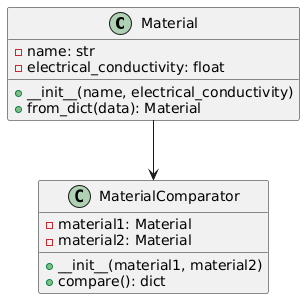

The diagram above was rendered by PlantUML. Its source (embedded in the PNG):
@startuml
class Material {
    - name: str
    - electrical_conductivity: float
    + __init__(name, electrical_conductivity)
    + from_dict(data): Material
}
class MaterialComparator {
    - material1: Material
    - material2: Material
    + __init__(material1, material2)
    + compare(): dict
}
Material --> MaterialComparator
@enduml